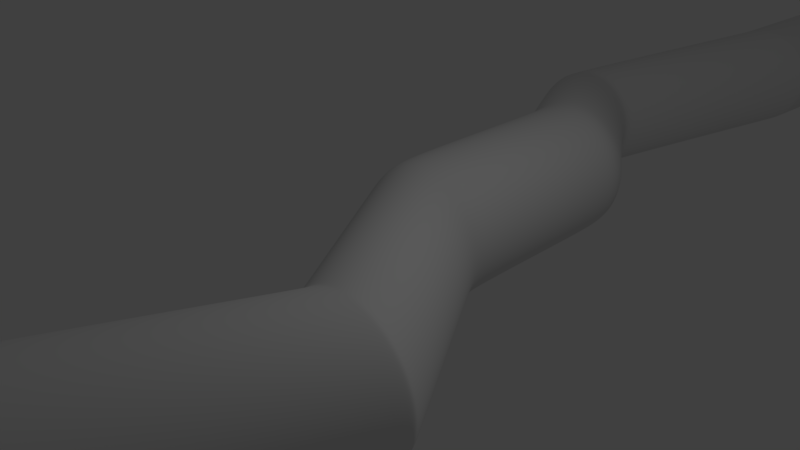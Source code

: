 # Source: wire2.blend  (saved by Blender 2.79.0; exported with 4.5.12 LTS)
import bpy
from mathutils import Matrix  # noqa: F401  (used for matrix-valued properties, if any)

bpy.ops.wm.read_factory_settings(use_empty=True)
scene = bpy.context.scene
scene.name = 'Scene'

# ---- collections
col_collection_1 = bpy.data.collections.new('Collection 1'); scene.collection.children.link(col_collection_1)

# ---- world
world_world = bpy.data.worlds.new('World'); scene.world = world_world
world_world.color = (0.05088, 0.05088, 0.05088)
world_world.use_sun_shadow = False
world_world.sun_shadow_jitter_overblur = 0.0
world_world.cycles.sampling_method = 'MANUAL'

# ---- cameras
cam_camera = bpy.data.cameras.new('Camera')
cam_camera.clip_end = 100.0
cam_camera.lens = 35.0
cam_camera.sensor_width = 32.0
cam_camera.sensor_height = 18.0
cam_camera.ortho_scale = 7.314
cam_camera.dof.focus_distance = 0.0
cam_camera.dof.aperture_fstop = 128.0

# ---- lights
light_lamp = bpy.data.lights.new('Lamp', 'POINT')
light_lamp.transmission_factor = 0.0
light_lamp.cutoff_distance = 30.0
light_lamp.energy = 100.0
light_lamp.shadow_buffer_clip_start = 1.001
light_lamp.shadow_soft_size = 0.1
light_lamp.shadow_maximum_resolution = 0.006
light_lamp.use_absolute_resolution = True

# ---- meshes
me_cylinder = bpy.data.meshes.new('Cylinder')
me_cylinder.from_pydata([(0.0, 1.0, -1.0), (1.914, 1.06, 1.975), (0.1951, 0.9808, -1.0), (2.109, 1.04, 1.975), (0.3827, 0.9239, -1.0), (2.296, 0.9834, 1.975), (0.5556, 0.8315, -1.0), (2.469, 0.891, 1.975), (0.7071, 0.7071, -1.0), (2.621, 0.7666, 1.975), (0.8315, 0.5556, -1.0), (2.745, 0.6151, 1.975), (0.9239, 0.3827, -1.0), (2.838, 0.4422, 1.975), (0.9808, 0.1951, -1.0), (2.894, 0.2546, 1.975), (1.0, 7.55e-08, -1.0), (2.914, 0.05952, 1.975), (0.9808, -0.1951, -1.0), (2.894, -0.1356, 1.975), (0.9239, -0.3827, -1.0), (2.838, -0.3232, 1.975), (0.8315, -0.5556, -1.0), (2.745, -0.4961, 1.975), (0.7071, -0.7071, -1.0), (2.621, -0.6476, 1.975), (0.5556, -0.8315, -1.0), (2.469, -0.7719, 1.975), (0.3827, -0.9239, -1.0), (2.296, -0.8644, 1.975), (0.1951, -0.9808, -1.0), (2.109, -0.9213, 1.975), (-3.258e-07, -1.0, -1.0), (1.914, -0.9405, 1.975), (-0.1951, -0.9808, -1.0), (1.719, -0.9213, 1.975), (-0.3827, -0.9239, -1.0), (1.531, -0.8644, 1.975), (-0.5556, -0.8315, -1.0), (1.358, -0.7719, 1.975), (-0.7071, -0.7071, -1.0), (1.207, -0.6476, 1.975), (-0.8315, -0.5556, -1.0), (1.082, -0.496, 1.975), (-0.9239, -0.3827, -1.0), (0.9898, -0.3232, 1.975), (-0.9808, -0.1951, -1.0), (0.9329, -0.1356, 1.975), (-1.0, 9.656e-07, -1.0), (0.9137, 0.05952, 1.975), (-0.9808, 0.1951, -1.0), (0.9329, 0.2546, 1.975), (-0.9239, 0.3827, -1.0), (0.9898, 0.4422, 1.975), (-0.8315, 0.5556, -1.0), (1.082, 0.6151, 1.975), (-0.7071, 0.7071, -1.0), (1.207, 0.7666, 1.975), (-0.5556, 0.8315, -1.0), (1.358, 0.891, 1.975), (-0.3827, 0.9239, -1.0), (1.531, 0.9834, 1.975), (-0.1951, 0.9808, -1.0), (1.719, 1.04, 1.975), (0.1951, 0.9808, 6.064), (-3.385e-07, 1.0, 6.064), (0.3827, 0.9239, 6.064), (0.5556, 0.8315, 6.064), (0.7071, 0.7071, 6.064), (0.8315, 0.5556, 6.064), (0.9239, 0.3827, 6.064), (0.9808, 0.1951, 6.064), (1.0, 7.55e-08, 6.064), (0.9808, -0.1951, 6.064), (0.9239, -0.3827, 6.064), (0.8315, -0.5556, 6.064), (0.7071, -0.7071, 6.064), (0.5556, -0.8315, 6.064), (0.3827, -0.9239, 6.064), (0.1951, -0.9808, 6.064), (-6.643e-07, -1.0, 6.064), (-0.1951, -0.9808, 6.064), (-0.3827, -0.9239, 6.064), (-0.5556, -0.8315, 6.064), (-0.7071, -0.7071, 6.064), (-0.8315, -0.5556, 6.064), (-0.9239, -0.3827, 6.064), (-0.9808, -0.1951, 6.064), (-1.0, 9.656e-07, 6.064), (-0.9808, 0.1951, 6.064), (-0.9239, 0.3827, 6.064), (-0.8315, 0.5556, 6.064), (-0.7071, 0.7071, 6.064), (-0.5556, 0.8315, 6.064), (-0.3827, 0.9239, 6.064), (-0.1951, 0.9808, 6.064), (0.1951, 0.9808, 8.145), (-1.769e-06, 1.0, 8.145), (0.3827, 0.9239, 8.145), (0.5556, 0.8315, 8.145), (0.7071, 0.7071, 8.145), (0.8315, 0.5556, 8.145), (0.9239, 0.3827, 8.145), (0.9808, 0.1951, 8.145), (1.0, 7.551e-08, 8.145), (0.9808, -0.1951, 8.145), (0.9239, -0.3827, 8.145), (0.8315, -0.5556, 8.145), (0.7071, -0.7071, 8.145), (0.5556, -0.8315, 8.145), (0.3827, -0.9239, 8.145), (0.1951, -0.9808, 8.145), (-2.095e-06, -1.0, 8.145), (-0.1951, -0.9808, 8.145), (-0.3827, -0.9239, 8.145), (-0.5556, -0.8315, 8.145), (-0.7071, -0.7071, 8.145), (-0.8315, -0.5556, 8.145), (-0.9239, -0.3827, 8.145), (-0.9808, -0.1951, 8.145), (-1.0, 9.656e-07, 8.145), (-0.9808, 0.1951, 8.145), (-0.9239, 0.3827, 8.145), (-0.8315, 0.5556, 8.145), (-0.7071, 0.7071, 8.145), (-0.5556, 0.8315, 8.145), (-0.3827, 0.9239, 8.145), (-0.1951, 0.9808, 8.145), (1.821e-07, 1.0, -4.179), (0.1951, 0.9808, -4.179), (0.3827, 0.9239, -4.179), (0.5556, 0.8315, -4.179), (0.7071, 0.7071, -4.179), (0.8315, 0.5556, -4.179), (0.9239, 0.3827, -4.179), (0.9808, 0.1951, -4.179), (1.0, 7.551e-08, -4.179), (0.9808, -0.1951, -4.179), (0.9239, -0.3827, -4.179), (0.8315, -0.5556, -4.179), (0.7071, -0.7071, -4.179), (0.5556, -0.8315, -4.179), (0.3827, -0.9239, -4.179), (0.1951, -0.9808, -4.179), (-1.437e-07, -1.0, -4.179), (-0.1951, -0.9808, -4.179), (-0.3827, -0.9239, -4.179), (-0.5556, -0.8315, -4.179), (-0.7071, -0.7071, -4.179), (-0.8315, -0.5556, -4.179), (-0.9239, -0.3827, -4.179), (-0.9808, -0.1951, -4.179), (-1.0, 9.656e-07, -4.179), (-0.9808, 0.1951, -4.179), (-0.9239, 0.3827, -4.179), (-0.8315, 0.5556, -4.179), (-0.7071, 0.7071, -4.179), (-0.5556, 0.8315, -4.179), (-0.3827, 0.9239, -4.179), (-0.1951, 0.9808, -4.179), (-2.545, 0.1185, -8.359), (-2.35, 0.09929, -8.359), (-2.162, 0.04238, -8.359), (-1.989, -0.05003, -8.359), (-1.838, -0.1744, -8.359), (-1.713, -0.3259, -8.359), (-1.621, -0.4988, -8.359), (-1.564, -0.6864, -8.359), (-1.545, -0.8815, -8.359), (-1.564, -1.077, -8.359), (-1.621, -1.264, -8.359), (-1.713, -1.437, -8.359), (-1.838, -1.589, -8.359), (-1.989, -1.713, -8.359), (-2.162, -1.805, -8.359), (-2.35, -1.862, -8.359), (-2.545, -1.881, -8.359), (-2.74, -1.862, -8.359), (-2.928, -1.805, -8.359), (-3.1, -1.713, -8.359), (-3.252, -1.589, -8.359), (-3.376, -1.437, -8.359), (-3.469, -1.264, -8.359), (-3.526, -1.077, -8.359), (-3.545, -0.8815, -8.359), (-3.526, -0.6864, -8.359), (-3.469, -0.4988, -8.359), (-3.376, -0.3259, -8.359), (-3.252, -0.1744, -8.359), (-3.1, -0.05003, -8.359), (-2.928, 0.04238, -8.359), (-2.74, 0.09929, -8.359), (-3.211e-06, 0.9366, -17.69), (0.1827, 0.9186, -17.69), (0.3584, 0.8653, -17.69), (0.5203, 0.7788, -17.69), (0.6623, 0.6623, -17.69), (0.7788, 0.5203, -17.69), (0.8653, 0.3584, -17.69), (0.9186, 0.1827, -17.69), (0.9366, 6.572e-08, -17.69), (0.9186, -0.1827, -17.69), (0.8653, -0.3584, -17.69), (0.7788, -0.5203, -17.69), (0.6623, -0.6623, -17.69), (0.5203, -0.7788, -17.69), (0.3584, -0.8653, -17.69), (0.1827, -0.9186, -17.69), (-3.493e-06, -0.9366, -17.69), (-0.1827, -0.9186, -17.69), (-0.3584, -0.8653, -17.69), (-0.5204, -0.7788, -17.69), (-0.6623, -0.6623, -17.69), (-0.7788, -0.5203, -17.69), (-0.8653, -0.3584, -17.69), (-0.9186, -0.1827, -17.69), (-0.9366, 9.067e-07, -17.69), (-0.9186, 0.1827, -17.69), (-0.8653, 0.3584, -17.69), (-0.7788, 0.5203, -17.69), (-0.6623, 0.6623, -17.69), (-0.5203, 0.7788, -17.69), (-0.3584, 0.8653, -17.69), (-0.1827, 0.9186, -17.69), (0.1839, 0.9245, 18.93), (3.976e-06, 0.9427, 18.93), (0.3607, 0.8709, 18.93), (0.5237, 0.7838, 18.93), (0.6666, 0.6666, 18.93), (0.7838, 0.5237, 18.93), (0.8709, 0.3607, 18.93), (0.9245, 0.1839, 18.93), (0.9427, 6.657e-08, 18.93), (0.9245, -0.1839, 18.93), (0.8709, -0.3607, 18.93), (0.7838, -0.5237, 18.93), (0.6666, -0.6666, 18.93), (0.5237, -0.7838, 18.93), (0.3607, -0.8709, 18.93), (0.1839, -0.9245, 18.93), (3.691e-06, -0.9427, 18.93), (-0.1839, -0.9245, 18.93), (-0.3607, -0.8709, 18.93), (-0.5237, -0.7838, 18.93), (-0.6666, -0.6666, 18.93), (-0.7838, -0.5237, 18.93), (-0.8709, -0.3607, 18.93), (-0.9245, -0.1839, 18.93), (-0.9426, 9.124e-07, 18.93), (-0.9245, 0.1839, 18.93), (-0.8709, 0.3607, 18.93), (-0.7838, 0.5237, 18.93), (-0.6666, 0.6666, 18.93), (-0.5237, 0.7838, 18.93), (-0.3607, 0.8709, 18.93), (-0.1839, 0.9245, 18.93), (-3.186e-06, 1.0, -17.69), (0.1951, 0.9808, -17.69), (0.3827, 0.9239, -17.69), (0.5556, 0.8315, -17.69), (0.7071, 0.7071, -17.69), (0.8315, 0.5556, -17.69), (0.9239, 0.3827, -17.69), (0.9808, 0.1951, -17.69), (1.0, 7.497e-08, -17.69), (0.9808, -0.1951, -17.69), (0.9239, -0.3827, -17.69), (0.8315, -0.5556, -17.69), (0.7071, -0.7071, -17.69), (0.5556, -0.8315, -17.69), (0.3827, -0.9239, -17.69), (0.1951, -0.9808, -17.69), (-3.512e-06, -1.0, -17.69), (-0.1951, -0.9808, -17.69), (-0.3827, -0.9239, -17.69), (-0.5556, -0.8315, -17.69), (-0.7071, -0.7071, -17.69), (-0.8315, -0.5556, -17.69), (-0.9239, -0.3827, -17.69), (-0.9808, -0.1951, -17.69), (-1.0, 9.651e-07, -17.69), (-0.9808, 0.1951, -17.69), (-0.9239, 0.3827, -17.69), (-0.8315, 0.5556, -17.69), (-0.7071, 0.7071, -17.69), (-0.5556, 0.8315, -17.69), (-0.3827, 0.9239, -17.69), (-0.1951, 0.9808, -17.69), (-3.211e-06, 0.9366, -17.69), (0.1827, 0.9186, -17.69), (0.3584, 0.8653, -17.69), (0.5203, 0.7788, -17.69), (0.6623, 0.6623, -17.69), (0.7788, 0.5203, -17.69), (0.8653, 0.3584, -17.69), (0.9186, 0.1827, -17.69), (0.9366, 6.572e-08, -17.69), (0.9186, -0.1827, -17.69), (0.8653, -0.3584, -17.69), (0.7788, -0.5203, -17.69), (0.6623, -0.6623, -17.69), (0.5203, -0.7788, -17.69), (0.3584, -0.8653, -17.69), (0.1827, -0.9186, -17.69), (-3.493e-06, -0.9366, -17.69), (-0.1827, -0.9186, -17.69), (-0.3584, -0.8653, -17.69), (-0.5204, -0.7788, -17.69), (-0.6623, -0.6623, -17.69), (-0.7788, -0.5203, -17.69), (-0.8653, -0.3584, -17.69), (-0.9186, -0.1827, -17.69), (-0.9366, 9.067e-07, -17.69), (-0.9186, 0.1827, -17.69), (-0.8653, 0.3584, -17.69), (-0.7788, 0.5203, -17.69), (-0.6623, 0.6623, -17.69), (-0.5203, 0.7788, -17.69), (-0.3584, 0.8653, -17.69), (-0.1827, 0.9186, -17.69), (0.1951, 0.9808, 18.93), (3.999e-06, 1.0, 18.93), (0.3827, 0.9239, 18.93), (0.5556, 0.8315, 18.93), (0.7071, 0.7071, 18.93), (0.8315, 0.5556, 18.93), (0.9239, 0.3827, 18.93), (0.9808, 0.1951, 18.93), (1.0, 7.551e-08, 18.93), (0.9808, -0.1951, 18.93), (0.9239, -0.3827, 18.93), (0.8315, -0.5556, 18.93), (0.7071, -0.7071, 18.93), (0.5556, -0.8315, 18.93), (0.3827, -0.9239, 18.93), (0.1951, -0.9808, 18.93), (3.673e-06, -1.0, 18.93), (-0.1951, -0.9808, 18.93), (-0.3827, -0.9239, 18.93), (-0.5556, -0.8315, 18.93), (-0.7071, -0.7071, 18.93), (-0.8315, -0.5556, 18.93), (-0.9239, -0.3827, 18.93), (-0.9808, -0.1951, 18.93), (-1.0, 9.656e-07, 18.93), (-0.9808, 0.1951, 18.93), (-0.9239, 0.3827, 18.93), (-0.8315, 0.5556, 18.93), (-0.7071, 0.7071, 18.93), (-0.5556, 0.8315, 18.93), (-0.3827, 0.9239, 18.93), (-0.1951, 0.9808, 18.93), (0.1909, 0.9595, 18.93), (3.99e-06, 0.9783, 18.93), (0.3744, 0.9039, 18.93), (0.5435, 0.8135, 18.93), (0.6918, 0.6918, 18.93), (0.8135, 0.5435, 18.93), (0.9039, 0.3744, 18.93), (0.9595, 0.1909, 18.93), (0.9783, 7.218e-08, 18.93), (0.9595, -0.1909, 18.93), (0.9039, -0.3744, 18.93), (0.8135, -0.5435, 18.93), (0.6918, -0.6918, 18.93), (0.5435, -0.8135, 18.93), (0.3744, -0.9039, 18.93), (0.1909, -0.9595, 18.93), (3.679e-06, -0.9783, 18.93), (-0.1909, -0.9595, 18.93), (-0.3744, -0.9039, 18.93), (-0.5435, -0.8135, 18.93), (-0.6918, -0.6918, 18.93), (-0.8134, -0.5435, 18.93), (-0.9039, -0.3744, 18.93), (-0.9595, -0.1909, 18.93), (-0.9783, 9.458e-07, 18.93), (-0.9595, 0.1909, 18.93), (-0.9039, 0.3744, 18.93), (-0.8134, 0.5435, 18.93), (-0.6918, 0.6918, 18.93), (-0.5435, 0.8135, 18.93), (-0.3744, 0.9039, 18.93), (-0.1909, 0.9595, 18.93), (-2.706, 0.127, -8.591), (-2.894, 0.07009, -8.591), (-2.894, -1.778, -8.591), (-2.706, -1.835, -8.591), (-1.679, -0.2982, -8.591), (-1.804, -0.1467, -8.591), (-2.511, 0.1462, -8.591), (-3.066, -1.685, -8.591), (-1.587, -0.4711, -8.591), (-3.218, -1.561, -8.591), (-1.53, -0.6587, -8.591), (-3.342, -1.409, -8.591), (-1.511, -0.8538, -8.591), (-3.435, -1.236, -8.591), (-1.53, -1.049, -8.591), (-3.492, -1.049, -8.591), (-1.587, -1.236, -8.591), (-3.511, -0.8538, -8.591), (-1.679, -1.409, -8.591), (-3.492, -0.6587, -8.591), (-1.804, -1.561, -8.591), (-3.435, -0.4711, -8.591), (-1.955, -1.685, -8.591), (-3.342, -0.2982, -8.591), (-2.128, -1.778, -8.591), (-2.316, 0.127, -8.591), (-3.218, -0.1467, -8.591), (-2.316, -1.835, -8.591), (-2.128, 0.07008, -8.591), (-3.066, -0.02232, -8.591), (-2.511, -1.854, -8.591), (-1.955, -0.02233, -8.591), (-3.225, -0.1222, -8.089), (-3.349, -0.2738, -8.089), (-2.323, -1.81, -8.089), (-2.135, -1.753, -8.089), (-2.135, 0.09453, -8.089), (-2.323, 0.1514, -8.089), (-3.073, 0.00212, -8.089), (-2.518, -1.829, -8.089), (-1.962, 0.002119, -8.089), (-2.901, 0.09453, -8.089), (-2.713, -1.81, -8.089), (-1.811, -0.1222, -8.089), (-2.713, 0.1514, -8.089), (-2.901, -1.753, -8.089), (-1.686, -0.2738, -8.089), (-2.518, 0.1706, -8.089), (-3.073, -1.661, -8.089), (-1.594, -0.4467, -8.089), (-3.225, -1.536, -8.089), (-1.537, -0.6343, -8.089), (-3.349, -1.385, -8.089), (-1.518, -0.8294, -8.089), (-3.442, -1.212, -8.089), (-1.537, -1.024, -8.089), (-3.499, -1.024, -8.089), (-1.594, -1.212, -8.089), (-3.518, -0.8293, -8.089), (-1.686, -1.385, -8.089), (-3.499, -0.6343, -8.089), (-1.811, -1.536, -8.089), (-3.442, -0.4467, -8.089), (-1.962, -1.661, -8.089), (-0.999, 0.5004, -4.439), (0.2152, -0.9791, -4.439), (0.02756, 0.9256, -4.439), (-0.8746, 0.6519, -4.439), (0.02756, -1.036, -4.439), (0.2152, 0.8687, -4.439), (-0.7231, 0.7763, -4.439), (-0.1675, -1.055, -4.439), (0.388, 0.7763, -4.439), (-0.5502, 0.8687, -4.439), (-0.3626, -1.036, -4.439), (0.5396, 0.6519, -4.439), (-0.3626, 0.9256, -4.439), (-0.5502, -0.9791, -4.439), (0.6639, 0.5004, -4.439), (-0.1675, 0.9448, -4.439), (-0.7231, -0.8867, -4.439), (0.7563, 0.3275, -4.439), (-0.8746, -0.7623, -4.439), (0.8133, 0.1399, -4.439), (-0.999, -0.6108, -4.439), (0.8325, -0.05518, -4.439), (-1.091, -0.4379, -4.439), (0.8133, -0.2503, -4.439), (-1.148, -0.2503, -4.439), (0.7563, -0.4379, -4.439), (-1.168, -0.05518, -4.439), (0.6639, -0.6108, -4.439), (-1.148, 0.1399, -4.439), (0.5396, -0.7623, -4.439), (-1.091, 0.3275, -4.439), (0.388, -0.8867, -4.439), (-1.015, 0.6141, -12.3), (-1.203, -1.291, -12.3), (0.0112, 0.1889, -12.3), (-0.8203, 0.6333, -12.3), (-1.376, -1.198, -12.3), (0.1036, 0.01598, -12.3), (-1.527, -1.074, -12.3), (0.1605, -0.1716, -12.3), (-1.652, -0.9223, -12.3), (0.1797, -0.3667, -12.3), (-1.744, -0.7494, -12.3), (0.1605, -0.5618, -12.3), (-1.801, -0.5618, -12.3), (0.1036, -0.7494, -12.3), (-1.82, -0.3667, -12.3), (0.0112, -0.9223, -12.3), (-1.801, -0.1716, -12.3), (-0.1132, -1.074, -12.3), (-1.744, 0.01598, -12.3), (-0.2647, -1.198, -12.3), (-1.652, 0.1889, -12.3), (-0.4376, -1.291, -12.3), (-0.6252, 0.6141, -12.3), (-1.527, 0.3404, -12.3), (-0.6252, -1.347, -12.3), (-0.4376, 0.5572, -12.3), (-1.376, 0.4648, -12.3), (-0.8203, -1.367, -12.3), (-0.2647, 0.4648, -12.3), (-1.203, 0.5572, -12.3), (-1.015, -1.347, -12.3), (-0.1132, 0.3404, -12.3), (-1.276, 0.5371, -12.15), (-1.089, -1.368, -12.15), (-0.1863, 0.3203, -12.15), (-1.089, 0.594, -12.15), (-1.276, -1.311, -12.15), (-0.06195, 0.1687, -12.15), (-0.8934, 0.6132, -12.15), (-1.449, -1.218, -12.15), (0.03046, -0.004142, -12.15), (-1.601, -1.094, -12.15), (0.08737, -0.1917, -12.15), (-1.725, -0.9424, -12.15), (0.1066, -0.3868, -12.15), (-1.817, -0.7695, -12.15), (0.08737, -0.5819, -12.15), (-1.874, -0.5819, -12.15), (0.03046, -0.7695, -12.15), (-1.893, -0.3868, -12.15), (-0.06195, -0.9424, -12.15), (-1.874, -0.1917, -12.15), (-0.1863, -1.094, -12.15), (-1.817, -0.004141, -12.15), (-0.3378, -1.218, -12.15), (-1.725, 0.1687, -12.15), (-0.5107, -1.311, -12.15), (-0.6983, 0.594, -12.15), (-1.601, 0.3203, -12.15), (-0.6983, -1.368, -12.15), (-0.5107, 0.5371, -12.15), (-1.449, 0.4446, -12.15), (-0.8934, -1.387, -12.15), (-0.3378, 0.4446, -12.15), (-0.9987, 0.6215, -12.41), (-1.186, -1.283, -12.41), (0.02789, 0.1963, -12.41), (-0.8036, 0.6408, -12.41), (-1.359, -1.191, -12.41), (0.1203, 0.02344, -12.41), (-1.511, -1.066, -12.41), (0.1772, -0.1641, -12.41), (-1.635, -0.9148, -12.41), (0.1964, -0.3592, -12.41), (-1.727, -0.7419, -12.41), (0.1772, -0.5543, -12.41), (-1.784, -0.5543, -12.41), (0.1203, -0.7419, -12.41), (-1.804, -0.3592, -12.41), (0.02789, -0.9148, -12.41), (-1.784, -0.1641, -12.41), (-0.09647, -1.066, -12.41), (-1.727, 0.02345, -12.41), (-0.248, -1.191, -12.41), (-1.635, 0.1963, -12.41), (-0.4209, -1.283, -12.41), (-0.6085, 0.6215, -12.41), (-1.511, 0.3479, -12.41), (-0.6085, -1.34, -12.41), (-0.4209, 0.5646, -12.41), (-1.359, 0.4722, -12.41), (-0.8036, -1.359, -12.41), (-0.248, 0.4722, -12.41), (-1.186, 0.5646, -12.41), (-0.9987, -1.34, -12.41), (-0.09647, 0.3479, -12.41), (1.849, 1.058, 1.874), (2.044, 1.038, 1.874), (2.232, 0.9814, 1.874), (2.405, 0.889, 1.874), (2.556, 0.7646, 1.874), (2.681, 0.6131, 1.874), (2.773, 0.4402, 1.874), (2.83, 0.2526, 1.874), (2.849, 0.05751, 1.874), (2.83, -0.1376, 1.874), (2.773, -0.3252, 1.874), (2.681, -0.4981, 1.874), (2.556, -0.6496, 1.874), (2.405, -0.774, 1.874), (2.232, -0.8664, 1.874), (2.044, -0.9233, 1.874), (1.849, -0.9425, 1.874), (1.654, -0.9233, 1.874), (1.466, -0.8664, 1.874), (1.294, -0.774, 1.874), (1.142, -0.6496, 1.874), (1.018, -0.4981, 1.874), (0.9253, -0.3252, 1.874), (0.8683, -0.1376, 1.874), (0.8491, 0.05751, 1.874), (0.8683, 0.2526, 1.874), (0.9253, 0.4402, 1.874), (1.018, 0.6131, 1.874), (1.142, 0.7646, 1.874), (1.294, 0.889, 1.874), (1.466, 0.9814, 1.874), (1.654, 1.038, 1.874), (0.3204, 0.9847, -0.8053), (0.508, 0.9278, -0.8053), (0.6808, 0.8354, -0.8053), (0.8324, 0.711, -0.8053), (0.9567, 0.5595, -0.8053), (1.049, 0.3866, -0.8053), (1.106, 0.199, -0.8053), (1.125, 0.003896, -0.8053), (1.106, -0.1912, -0.8053), (1.049, -0.3788, -0.8053), (0.9567, -0.5517, -0.8053), (0.8324, -0.7032, -0.8053), (0.6808, -0.8276, -0.8053), (0.508, -0.92, -0.8053), (0.3204, -0.9769, -0.8053), (0.1253, -0.9961, -0.8053), (-0.06982, -0.9769, -0.8053), (-0.2574, -0.92, -0.8053), (-0.4303, -0.8276, -0.8053), (-0.5818, -0.7032, -0.8053), (-0.7062, -0.5517, -0.8053), (-0.7986, -0.3788, -0.8053), (-0.8555, -0.1912, -0.8053), (-0.8747, 0.003897, -0.8053), (-0.8555, 0.199, -0.8053), (-0.7986, 0.3866, -0.8053), (-0.7062, 0.5595, -0.8053), (-0.5818, 0.711, -0.8053), (-0.4303, 0.8354, -0.8053), (-0.2574, 0.9278, -0.8053), (-0.06982, 0.9847, -0.8053), (0.1253, 1.004, -0.8053), (1.851, -0.9424, 2.108), (1.656, -0.9232, 2.108), (0.8707, 0.2527, 2.108), (0.9276, 0.4403, 2.108), (2.407, 0.8891, 2.108), (2.559, 0.7647, 2.108), (2.559, -0.6495, 2.108), (2.407, -0.7739, 2.108), (1.02, -0.498, 2.108), (0.9276, -0.3251, 2.108), (1.469, 0.9815, 2.108), (1.656, 1.038, 2.108), (2.851, 0.05758, 2.108), (2.832, -0.1375, 2.108), (1.469, -0.8663, 2.108), (1.02, 0.6132, 2.108), (2.683, 0.6132, 2.108), (2.234, -0.8663, 2.108), (0.8707, -0.1375, 2.108), (1.851, 1.058, 2.108), (2.047, 1.038, 2.108), (2.775, -0.3251, 2.108), (1.296, -0.7739, 2.108), (1.144, 0.7647, 2.108), (2.775, 0.4403, 2.108), (2.047, -0.9232, 2.108), (0.8515, 0.05759, 2.108), (2.234, 0.9815, 2.108), (2.683, -0.498, 2.108), (1.144, -0.6495, 2.108), (1.296, 0.8891, 2.108), (2.832, 0.2527, 2.108), (0.04402, -0.9986, 5.97), (-0.9368, 0.1965, 5.97), (0.5996, 0.8328, 5.97), (0.7511, -0.7057, 5.97), (-0.7874, -0.5542, 5.97), (-0.3387, 0.9252, 5.97), (1.044, 0.001369, 5.97), (0.04402, 1.001, 5.97), (-0.1511, -0.9794, 5.97), (-0.8799, 0.3841, 5.97), (0.7511, 0.7085, 5.97), (0.5996, -0.8301, 5.97), (-0.8799, -0.3813, 5.97), (-0.1511, 0.9822, 5.97), (1.025, -0.1937, 5.97), (-0.3387, -0.9225, 5.97), (-0.7874, 0.5569, 5.97), (0.8755, 0.5569, 5.97), (0.4267, -0.9225, 5.97), (-0.9368, -0.1937, 5.97), (0.2391, 0.9822, 5.97), (0.9679, -0.3813, 5.97), (-0.5116, -0.8301, 5.97), (-0.6631, 0.7085, 5.97), (0.9679, 0.3841, 5.97), (0.2391, -0.9794, 5.97), (-0.956, 0.00137, 5.97), (0.4267, 0.9252, 5.97), (0.8755, -0.5542, 5.97), (-0.6631, -0.7057, 5.97), (-0.5115, 0.8328, 5.97), (1.025, 0.1965, 5.97), (-2.269, -0.07046, 11.28), (-2.25, 0.1246, 11.28), (-0.4376, -0.626, 11.28), (-0.562, -0.7776, 11.28), (-2.193, 0.3122, 11.28), (-0.7135, -0.9019, 11.28), (-2.101, 0.4851, 11.28), (-0.8864, -0.9943, 11.28), (-1.269, 0.9295, 11.28), (-1.074, 0.9103, 11.28), (-1.976, 0.6366, 11.28), (-1.074, -1.051, 11.28), (-0.8864, 0.8534, 11.28), (-1.825, 0.761, 11.28), (-1.269, -1.07, 11.28), (-0.7135, 0.761, 11.28), (-1.652, 0.8534, 11.28), (-1.464, -1.051, 11.28), (-0.562, 0.6366, 11.28), (-1.464, 0.9103, 11.28), (-1.652, -0.9943, 11.28), (-0.4376, 0.4851, 11.28), (-1.825, -0.9019, 11.28), (-0.3452, 0.3122, 11.28), (-1.976, -0.7776, 11.28), (-0.2883, 0.1246, 11.28), (-2.101, -0.626, 11.28), (-0.2691, -0.07046, 11.28), (-2.193, -0.4531, 11.28), (-0.2883, -0.2656, 11.28), (-2.25, -0.2656, 11.28), (-0.3452, -0.4531, 11.28), (-2.167, 0.1293, 11.07), (-0.4786, -0.7729, 11.07), (-2.11, 0.3169, 11.07), (-0.6302, -0.8973, 11.07), (-2.017, 0.4897, 11.07), (-0.8031, -0.9897, 11.07), (-0.9906, 0.915, 11.07), (-1.893, 0.6413, 11.07), (-0.9906, -1.047, 11.07), (-0.8031, 0.858, 11.07), (-1.741, 0.7656, 11.07), (-1.186, -1.066, 11.07), (-0.6302, 0.7656, 11.07), (-1.568, 0.858, 11.07), (-1.381, -1.047, 11.07), (-0.4786, 0.6413, 11.07), (-1.381, 0.915, 11.07), (-1.568, -0.9897, 11.07), (-0.3543, 0.4897, 11.07), (-1.741, -0.8973, 11.07), (-0.2619, 0.3168, 11.07), (-1.893, -0.7729, 11.07), (-0.2049, 0.1293, 11.07), (-2.017, -0.6214, 11.07), (-0.1857, -0.06583, 11.07), (-2.11, -0.4485, 11.07), (-0.2049, -0.2609, 11.07), (-2.167, -0.2609, 11.07), (-0.2619, -0.4485, 11.07), (-2.186, -0.06583, 11.07), (-0.3543, -0.6214, 11.07), (-1.186, 0.9342, 11.07)], [], [(576, 1, 3, 577), (577, 3, 5, 578), (578, 5, 7, 579), (579, 7, 9, 580), (580, 9, 11, 581), (581, 11, 13, 582), (582, 13, 15, 583), (583, 15, 17, 584), (584, 17, 19, 585), (585, 19, 21, 586), (586, 21, 23, 587), (587, 23, 25, 588), (588, 25, 27, 589), (589, 27, 29, 590), (590, 29, 31, 591), (591, 31, 33, 592), (592, 33, 35, 593), (593, 35, 37, 594), (594, 37, 39, 595), (595, 39, 41, 596), (596, 41, 43, 597), (597, 43, 45, 598), (598, 45, 47, 599), (599, 47, 49, 600), (600, 49, 51, 601), (601, 51, 53, 602), (602, 53, 55, 603), (603, 55, 57, 604), (604, 57, 59, 605), (605, 59, 61, 606), (680, 672, 80, 81), (606, 61, 63, 607), (607, 63, 1, 576), (6, 8, 132, 131), (86, 85, 117, 118), (681, 673, 89, 90), (682, 674, 67, 68), (683, 675, 76, 77), (684, 676, 85, 86), (685, 677, 94, 95), (686, 678, 72, 73), (687, 680, 81, 82), (688, 681, 90, 91), (689, 682, 68, 69), (690, 683, 77, 78), (691, 684, 86, 87), (692, 679, 65, 64), (679, 685, 95, 65), (693, 686, 73, 74), (694, 687, 82, 83), (695, 688, 91, 92), (696, 689, 69, 70), (697, 690, 78, 79), (698, 691, 87, 88), (699, 692, 64, 66), (700, 693, 74, 75), (701, 694, 83, 84), (702, 695, 92, 93), (703, 696, 70, 71), (672, 697, 79, 80), (673, 698, 88, 89), (674, 699, 66, 67), (675, 700, 75, 76), (676, 701, 84, 85), (677, 702, 93, 94), (678, 703, 71, 72), (705, 704, 344, 345), (73, 72, 104, 105), (87, 86, 118, 119), (74, 73, 105, 106), (88, 87, 119, 120), (75, 74, 106, 107), (89, 88, 120, 121), (76, 75, 107, 108), (90, 89, 121, 122), (77, 76, 108, 109), (91, 90, 122, 123), (78, 77, 109, 110), (64, 65, 97, 96), (92, 91, 123, 124), (79, 78, 110, 111), (66, 64, 96, 98), (93, 92, 124, 125), (80, 79, 111, 112), (67, 66, 98, 99), (94, 93, 125, 126), (81, 80, 112, 113), (68, 67, 99, 100), (95, 94, 126, 127), (82, 81, 113, 114), (69, 68, 100, 101), (65, 95, 127, 97), (83, 82, 114, 115), (70, 69, 101, 102), (84, 83, 115, 116), (71, 70, 102, 103), (85, 84, 116, 117), (72, 71, 103, 104), (417, 416, 188, 187), (24, 26, 141, 140), (42, 44, 150, 149), (60, 62, 159, 158), (16, 18, 137, 136), (34, 36, 146, 145), (52, 54, 155, 154), (8, 10, 133, 132), (26, 28, 142, 141), (44, 46, 151, 150), (0, 2, 129, 128), (62, 0, 128, 159), (18, 20, 138, 137), (36, 38, 147, 146), (54, 56, 156, 155), (10, 12, 134, 133), (28, 30, 143, 142), (46, 48, 152, 151), (2, 4, 130, 129), (20, 22, 139, 138), (38, 40, 148, 147), (56, 58, 157, 156), (12, 14, 135, 134), (30, 32, 144, 143), (48, 50, 153, 152), (4, 6, 131, 130), (22, 24, 140, 139), (40, 42, 149, 148), (58, 60, 158, 157), (14, 16, 136, 135), (32, 34, 145, 144), (50, 52, 154, 153), (573, 544, 287, 286), (419, 418, 175, 174), (421, 420, 162, 161), (416, 422, 189, 188), (418, 423, 176, 175), (420, 424, 163, 162), (422, 425, 190, 189), (423, 426, 177, 176), (424, 427, 164, 163), (425, 428, 191, 190), (426, 429, 178, 177), (427, 430, 165, 164), (428, 431, 160, 191), (429, 432, 179, 178), (430, 433, 166, 165), (432, 434, 180, 179), (433, 435, 167, 166), (434, 436, 181, 180), (435, 437, 168, 167), (436, 438, 182, 181), (437, 439, 169, 168), (438, 440, 183, 182), (439, 441, 170, 169), (440, 442, 184, 183), (441, 443, 171, 170), (442, 444, 185, 184), (443, 445, 172, 171), (444, 446, 186, 185), (445, 447, 173, 172), (446, 417, 187, 186), (447, 419, 174, 173), (431, 421, 161, 160), (192, 193, 194, 195, 196, 197, 198, 199, 200, 201, 202, 203, 204, 205, 206, 207, 208, 209, 210, 211, 212, 213, 214, 215, 216, 217, 218, 219, 220, 221, 222, 223), (574, 545, 274, 273), (575, 546, 261, 260), (544, 547, 256, 287), (545, 548, 275, 274), (546, 549, 262, 261), (548, 550, 276, 275), (549, 551, 263, 262), (550, 552, 277, 276), (551, 553, 264, 263), (552, 554, 278, 277), (553, 555, 265, 264), (554, 556, 279, 278), (555, 557, 266, 265), (556, 558, 280, 279), (557, 559, 267, 266), (558, 560, 281, 280), (559, 561, 268, 267), (560, 562, 282, 281), (561, 563, 269, 268), (562, 564, 283, 282), (563, 565, 270, 269), (547, 566, 257, 256), (564, 567, 284, 283), (565, 568, 271, 270), (566, 569, 258, 257), (567, 570, 285, 284), (568, 571, 272, 271), (569, 572, 259, 258), (570, 573, 286, 285), (571, 574, 273, 272), (572, 575, 260, 259), (224, 225, 255, 254, 253, 252, 251, 250, 249, 248, 247, 246, 245, 244, 243, 242, 241, 240, 239, 238, 237, 236, 235, 234, 233, 232, 231, 230, 229, 228, 227, 226), (707, 706, 331, 332), (708, 705, 345, 346), (709, 707, 332, 333), (710, 708, 346, 347), (711, 709, 333, 334), (713, 712, 321, 320), (714, 710, 347, 348), (715, 711, 334, 335), (716, 713, 320, 322), (717, 714, 348, 349), (718, 715, 335, 336), (719, 716, 322, 323), (720, 717, 349, 350), (721, 718, 336, 337), (722, 719, 323, 324), (723, 720, 350, 351), (724, 721, 337, 338), (725, 722, 324, 325), (712, 723, 351, 321), (726, 724, 338, 339), (727, 725, 325, 326), (728, 726, 339, 340), (729, 727, 326, 327), (730, 728, 340, 341), (731, 729, 327, 328), (732, 730, 341, 342), (733, 731, 328, 329), (734, 732, 342, 343), (735, 733, 329, 330), (704, 734, 343, 344), (706, 735, 330, 331), (289, 288, 256, 257), (290, 289, 257, 258), (291, 290, 258, 259), (292, 291, 259, 260), (293, 292, 260, 261), (294, 293, 261, 262), (295, 294, 262, 263), (296, 295, 263, 264), (297, 296, 264, 265), (298, 297, 265, 266), (299, 298, 266, 267), (300, 299, 267, 268), (301, 300, 268, 269), (302, 301, 269, 270), (303, 302, 270, 271), (304, 303, 271, 272), (305, 304, 272, 273), (306, 305, 273, 274), (307, 306, 274, 275), (308, 307, 275, 276), (309, 308, 276, 277), (310, 309, 277, 278), (311, 310, 278, 279), (312, 311, 279, 280), (313, 312, 280, 281), (314, 313, 281, 282), (315, 314, 282, 283), (316, 315, 283, 284), (317, 316, 284, 285), (318, 317, 285, 286), (319, 318, 286, 287), (288, 319, 287, 256), (193, 192, 288, 289), (194, 193, 289, 290), (195, 194, 290, 291), (196, 195, 291, 292), (197, 196, 292, 293), (198, 197, 293, 294), (199, 198, 294, 295), (200, 199, 295, 296), (201, 200, 296, 297), (202, 201, 297, 298), (203, 202, 298, 299), (204, 203, 299, 300), (205, 204, 300, 301), (206, 205, 301, 302), (207, 206, 302, 303), (208, 207, 303, 304), (209, 208, 304, 305), (210, 209, 305, 306), (211, 210, 306, 307), (212, 211, 307, 308), (213, 212, 308, 309), (214, 213, 309, 310), (215, 214, 310, 311), (216, 215, 311, 312), (217, 216, 312, 313), (218, 217, 313, 314), (219, 218, 314, 315), (220, 219, 315, 316), (221, 220, 316, 317), (222, 221, 317, 318), (223, 222, 318, 319), (192, 223, 319, 288), (353, 352, 320, 321), (352, 354, 322, 320), (354, 355, 323, 322), (355, 356, 324, 323), (356, 357, 325, 324), (357, 358, 326, 325), (358, 359, 327, 326), (359, 360, 328, 327), (360, 361, 329, 328), (361, 362, 330, 329), (362, 363, 331, 330), (363, 364, 332, 331), (364, 365, 333, 332), (365, 366, 334, 333), (366, 367, 335, 334), (367, 368, 336, 335), (368, 369, 337, 336), (369, 370, 338, 337), (370, 371, 339, 338), (371, 372, 340, 339), (372, 373, 341, 340), (373, 374, 342, 341), (374, 375, 343, 342), (375, 376, 344, 343), (376, 377, 345, 344), (377, 378, 346, 345), (378, 379, 347, 346), (379, 380, 348, 347), (380, 381, 349, 348), (381, 382, 350, 349), (382, 383, 351, 350), (383, 353, 321, 351), (225, 224, 352, 353), (224, 226, 354, 352), (226, 227, 355, 354), (227, 228, 356, 355), (228, 229, 357, 356), (229, 230, 358, 357), (230, 231, 359, 358), (231, 232, 360, 359), (232, 233, 361, 360), (233, 234, 362, 361), (234, 235, 363, 362), (235, 236, 364, 363), (236, 237, 365, 364), (237, 238, 366, 365), (238, 239, 367, 366), (239, 240, 368, 367), (240, 241, 369, 368), (241, 242, 370, 369), (242, 243, 371, 370), (243, 244, 372, 371), (244, 245, 373, 372), (245, 246, 374, 373), (246, 247, 375, 374), (247, 248, 376, 375), (248, 249, 377, 376), (249, 250, 378, 377), (250, 251, 379, 378), (251, 252, 380, 379), (252, 253, 381, 380), (253, 254, 382, 381), (254, 255, 383, 382), (255, 225, 353, 383), (163, 164, 389, 415), (176, 177, 387, 414), (189, 190, 385, 413), (162, 163, 415, 412), (175, 176, 414, 411), (188, 189, 413, 410), (161, 162, 412, 409), (174, 175, 411, 408), (187, 188, 410, 407), (160, 161, 409, 390), (173, 174, 408, 406), (186, 187, 407, 405), (172, 173, 406, 404), (185, 186, 405, 403), (171, 172, 404, 402), (184, 185, 403, 401), (170, 171, 402, 400), (183, 184, 401, 399), (169, 170, 400, 398), (182, 183, 399, 397), (168, 169, 398, 396), (181, 182, 397, 395), (167, 168, 396, 394), (180, 181, 395, 393), (166, 167, 394, 392), (179, 180, 393, 391), (165, 166, 392, 388), (178, 179, 391, 386), (191, 160, 390, 384), (164, 165, 388, 389), (177, 178, 386, 387), (190, 191, 384, 385), (463, 450, 421, 431), (479, 449, 419, 447), (478, 448, 417, 446), (477, 479, 447, 445), (476, 478, 446, 444), (475, 477, 445, 443), (474, 476, 444, 442), (473, 475, 443, 441), (472, 474, 442, 440), (471, 473, 441, 439), (470, 472, 440, 438), (469, 471, 439, 437), (468, 470, 438, 436), (467, 469, 437, 435), (466, 468, 436, 434), (465, 467, 435, 433), (464, 466, 434, 432), (462, 465, 433, 430), (461, 464, 432, 429), (460, 463, 431, 428), (459, 462, 430, 427), (458, 461, 429, 426), (457, 460, 428, 425), (456, 459, 427, 424), (455, 458, 426, 423), (454, 457, 425, 422), (453, 456, 424, 420), (452, 455, 423, 418), (451, 454, 422, 416), (450, 453, 420, 421), (449, 452, 418, 419), (448, 451, 416, 417), (155, 156, 451, 448), (142, 143, 452, 449), (129, 130, 453, 450), (156, 157, 454, 451), (143, 144, 455, 452), (130, 131, 456, 453), (157, 158, 457, 454), (144, 145, 458, 455), (131, 132, 459, 456), (158, 159, 460, 457), (145, 146, 461, 458), (132, 133, 462, 459), (159, 128, 463, 460), (146, 147, 464, 461), (133, 134, 465, 462), (147, 148, 466, 464), (134, 135, 467, 465), (148, 149, 468, 466), (135, 136, 469, 467), (149, 150, 470, 468), (136, 137, 471, 469), (150, 151, 472, 470), (137, 138, 473, 471), (151, 152, 474, 472), (138, 139, 475, 473), (152, 153, 476, 474), (139, 140, 477, 475), (153, 154, 478, 476), (140, 141, 479, 477), (154, 155, 448, 478), (141, 142, 449, 479), (128, 129, 450, 463), (543, 514, 511, 508), (542, 513, 510, 507), (541, 512, 509, 506), (540, 543, 508, 505), (539, 542, 507, 504), (538, 541, 506, 503), (537, 540, 505, 502), (536, 539, 504, 501), (535, 538, 503, 500), (518, 537, 502, 483), (534, 536, 501, 499), (533, 535, 500, 498), (532, 534, 499, 497), (531, 533, 498, 496), (530, 532, 497, 495), (529, 531, 496, 494), (528, 530, 495, 493), (527, 529, 494, 492), (526, 528, 493, 491), (525, 527, 492, 490), (524, 526, 491, 489), (523, 525, 490, 488), (522, 524, 489, 487), (521, 523, 488, 486), (520, 522, 487, 485), (519, 521, 486, 484), (517, 520, 485, 482), (516, 519, 484, 481), (515, 518, 483, 480), (514, 517, 482, 511), (513, 516, 481, 510), (512, 515, 480, 509), (385, 384, 515, 512), (387, 386, 516, 513), (389, 388, 517, 514), (384, 390, 518, 515), (386, 391, 519, 516), (388, 392, 520, 517), (391, 393, 521, 519), (392, 394, 522, 520), (393, 395, 523, 521), (394, 396, 524, 522), (395, 397, 525, 523), (396, 398, 526, 524), (397, 399, 527, 525), (398, 400, 528, 526), (399, 401, 529, 527), (400, 402, 530, 528), (401, 403, 531, 529), (402, 404, 532, 530), (403, 405, 533, 531), (404, 406, 534, 532), (405, 407, 535, 533), (406, 408, 536, 534), (390, 409, 537, 518), (407, 410, 538, 535), (408, 411, 539, 536), (409, 412, 540, 537), (410, 413, 541, 538), (411, 414, 542, 539), (412, 415, 543, 540), (413, 385, 512, 541), (414, 387, 513, 542), (415, 389, 514, 543), (508, 511, 575, 572), (507, 510, 574, 571), (506, 509, 573, 570), (505, 508, 572, 569), (504, 507, 571, 568), (503, 506, 570, 567), (502, 505, 569, 566), (501, 504, 568, 565), (500, 503, 567, 564), (483, 502, 566, 547), (499, 501, 565, 563), (498, 500, 564, 562), (497, 499, 563, 561), (496, 498, 562, 560), (495, 497, 561, 559), (494, 496, 560, 558), (493, 495, 559, 557), (492, 494, 558, 556), (491, 493, 557, 555), (490, 492, 556, 554), (489, 491, 555, 553), (488, 490, 554, 552), (487, 489, 553, 551), (486, 488, 552, 550), (485, 487, 551, 549), (484, 486, 550, 548), (482, 485, 549, 546), (481, 484, 548, 545), (480, 483, 547, 544), (511, 482, 546, 575), (510, 481, 545, 574), (509, 480, 544, 573), (638, 607, 576, 639), (637, 606, 607, 638), (636, 605, 606, 637), (635, 604, 605, 636), (634, 603, 604, 635), (633, 602, 603, 634), (632, 601, 602, 633), (631, 600, 601, 632), (630, 599, 600, 631), (629, 598, 599, 630), (628, 597, 598, 629), (627, 596, 597, 628), (626, 595, 596, 627), (625, 594, 595, 626), (624, 593, 594, 625), (623, 592, 593, 624), (622, 591, 592, 623), (621, 590, 591, 622), (620, 589, 590, 621), (619, 588, 589, 620), (618, 587, 588, 619), (617, 586, 587, 618), (616, 585, 586, 617), (615, 584, 585, 616), (614, 583, 584, 615), (613, 582, 583, 614), (612, 581, 582, 613), (611, 580, 581, 612), (610, 579, 580, 611), (609, 578, 579, 610), (608, 577, 578, 609), (639, 576, 577, 608), (0, 639, 608, 2), (2, 608, 609, 4), (4, 609, 610, 6), (6, 610, 611, 8), (8, 611, 612, 10), (10, 612, 613, 12), (12, 613, 614, 14), (14, 614, 615, 16), (16, 615, 616, 18), (18, 616, 617, 20), (20, 617, 618, 22), (22, 618, 619, 24), (24, 619, 620, 26), (26, 620, 621, 28), (28, 621, 622, 30), (30, 622, 623, 32), (32, 623, 624, 34), (34, 624, 625, 36), (36, 625, 626, 38), (38, 626, 627, 40), (40, 627, 628, 42), (42, 628, 629, 44), (44, 629, 630, 46), (46, 630, 631, 48), (48, 631, 632, 50), (50, 632, 633, 52), (52, 633, 634, 54), (54, 634, 635, 56), (56, 635, 636, 58), (58, 636, 637, 60), (60, 637, 638, 62), (62, 638, 639, 0), (17, 15, 671, 652), (61, 59, 670, 650), (43, 41, 669, 648), (25, 23, 668, 646), (7, 5, 667, 644), (51, 49, 666, 642), (33, 31, 665, 640), (15, 13, 664, 671), (59, 57, 663, 670), (41, 39, 662, 669), (23, 21, 661, 668), (5, 3, 660, 667), (49, 47, 658, 666), (31, 29, 657, 665), (13, 11, 656, 664), (57, 55, 655, 663), (39, 37, 654, 662), (21, 19, 653, 661), (1, 63, 651, 659), (3, 1, 659, 660), (47, 45, 649, 658), (29, 27, 647, 657), (11, 9, 645, 656), (55, 53, 643, 655), (37, 35, 641, 654), (19, 17, 652, 653), (63, 61, 650, 651), (45, 43, 648, 649), (27, 25, 646, 647), (9, 7, 644, 645), (53, 51, 642, 643), (35, 33, 640, 641), (652, 671, 703, 678), (650, 670, 702, 677), (648, 669, 701, 676), (646, 668, 700, 675), (644, 667, 699, 674), (642, 666, 698, 673), (640, 665, 697, 672), (671, 664, 696, 703), (670, 663, 695, 702), (669, 662, 694, 701), (668, 661, 693, 700), (667, 660, 692, 699), (666, 658, 691, 698), (665, 657, 690, 697), (664, 656, 689, 696), (663, 655, 688, 695), (662, 654, 687, 694), (661, 653, 686, 693), (659, 651, 685, 679), (660, 659, 679, 692), (658, 649, 684, 691), (657, 647, 683, 690), (656, 645, 682, 689), (655, 643, 681, 688), (654, 641, 680, 687), (653, 652, 678, 686), (651, 650, 677, 685), (649, 648, 676, 684), (647, 646, 675, 683), (645, 644, 674, 682), (643, 642, 673, 681), (641, 640, 672, 680), (766, 764, 735, 706), (765, 763, 734, 704), (764, 762, 733, 735), (763, 761, 732, 734), (762, 760, 731, 733), (761, 759, 730, 732), (760, 758, 729, 731), (759, 757, 728, 730), (758, 756, 727, 729), (757, 755, 726, 728), (756, 754, 725, 727), (755, 753, 724, 726), (767, 752, 723, 712), (754, 751, 722, 725), (753, 750, 721, 724), (752, 749, 720, 723), (751, 748, 719, 722), (750, 747, 718, 721), (749, 746, 717, 720), (748, 745, 716, 719), (747, 744, 715, 718), (746, 743, 714, 717), (745, 742, 713, 716), (744, 741, 711, 715), (743, 740, 710, 714), (742, 767, 712, 713), (741, 739, 709, 711), (740, 738, 708, 710), (739, 737, 707, 709), (738, 736, 705, 708), (737, 766, 706, 707), (736, 765, 704, 705), (121, 120, 765, 736), (108, 107, 766, 737), (122, 121, 736, 738), (109, 108, 737, 739), (123, 122, 738, 740), (110, 109, 739, 741), (96, 97, 767, 742), (124, 123, 740, 743), (111, 110, 741, 744), (98, 96, 742, 745), (125, 124, 743, 746), (112, 111, 744, 747), (99, 98, 745, 748), (126, 125, 746, 749), (113, 112, 747, 750), (100, 99, 748, 751), (127, 126, 749, 752), (114, 113, 750, 753), (101, 100, 751, 754), (97, 127, 752, 767), (115, 114, 753, 755), (102, 101, 754, 756), (116, 115, 755, 757), (103, 102, 756, 758), (117, 116, 757, 759), (104, 103, 758, 760), (118, 117, 759, 761), (105, 104, 760, 762), (119, 118, 761, 763), (106, 105, 762, 764), (120, 119, 763, 765), (107, 106, 764, 766)])
me_cylinder.use_remesh_preserve_volume = False
me_cylinder.use_remesh_preserve_attributes = False
me_cylinder.use_mirror_vertex_groups = False
me_cylinder.update()

# ---- objects
ob_cylinder = bpy.data.objects.new('Cylinder', me_cylinder)
ob_lamp = bpy.data.objects.new('Lamp', light_lamp)
ob_camera = bpy.data.objects.new('Camera', cam_camera)

# ---- transforms, parenting, visibility, modifiers, constraints
ob_cylinder.location = (0.0, 0.0, 0.0)
ob_cylinder.rotation_euler = (1.571, -0.0, 0.0)
ob_cylinder.lineart.crease_threshold = 0.0
_m = ob_cylinder.modifiers.new('Subsurf', 'SUBSURF')
_m.uv_smooth = 'PRESERVE_CORNERS'
_m.levels = 4
_m.render_levels = 4
_m.show_only_control_edges = False
ob_lamp.location = (4.076, 1.005, 5.904)
ob_lamp.rotation_euler = (0.6503, 0.05522, 1.866)
ob_lamp.lock_rotations_4d = False
ob_lamp.empty_display_type = 'ARROWS'
ob_lamp.color = (0.0, 0.0, 0.0, 0.0)
ob_lamp.lineart.crease_threshold = 0.0
ob_camera.location = (7.481, -6.508, 5.344)
ob_camera.rotation_euler = (1.109, 0.0, 0.8149)
ob_camera.lock_rotations_4d = False
ob_camera.empty_display_type = 'ARROWS'
ob_camera.color = (0.0, 0.0, 0.0, 0.0)
ob_camera.display_type = 'WIRE'
ob_camera.lineart.crease_threshold = 0.0

# ---- collection membership
col_collection_1.objects.link(ob_cylinder)
col_collection_1.objects.link(ob_lamp)
col_collection_1.objects.link(ob_camera)

# ---- scene / render settings (as saved in the file)
scene.camera = ob_camera
scene.frame_start = 1; scene.frame_end = 250; scene.frame_set(0)
scene.render.engine = 'BLENDER_EEVEE_NEXT'
scene.render.resolution_percentage = 50
scene.render.dither_intensity = 0.0
scene.cycles.use_denoising = False
scene.cycles.samples = 128
scene.cycles.sampling_pattern = 'TABULATED_SOBOL'
scene.cycles.use_adaptive_sampling = False
scene.cycles.use_light_tree = False
scene.cycles.blur_glossy = 0.0
scene.cycles.sample_clamp_indirect = 0.0
scene.view_settings.view_transform = 'Standard'
bpy.context.view_layer.update()
